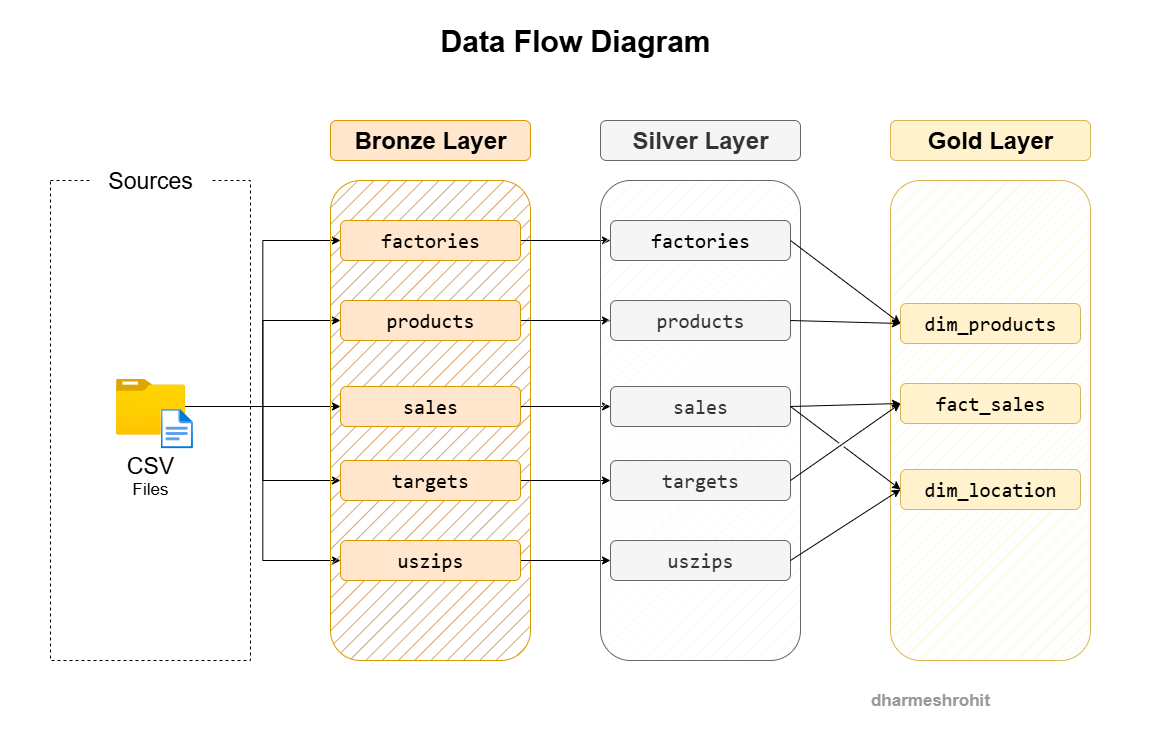

The diagram above was exported from draw.io. Its source (the exported page's mxGraphModel, read from the mxfile embedded in the PNG):
<mxGraphModel dx="1710" dy="1260" grid="1" gridSize="10" guides="1" tooltips="1" connect="1" arrows="1" fold="1" page="0" pageScale="1" pageWidth="1100" pageHeight="850" background="#ffffff" math="0" shadow="0">
  <root>
    <mxCell id="0" />
    <mxCell id="1" parent="0" />
    <mxCell id="02VENUH_K00ipzEpudyN-1" value="" style="rounded=0;whiteSpace=wrap;html=1;fillColor=none;dashed=1;" parent="1" vertex="1">
      <mxGeometry x="-80" y="-40" width="200" height="480" as="geometry" />
    </mxCell>
    <mxCell id="02VENUH_K00ipzEpudyN-2" value="&lt;font style=&quot;font-size: 23px;&quot;&gt;Sources&lt;/font&gt;" style="rounded=1;whiteSpace=wrap;html=1;strokeColor=none;" parent="1" vertex="1">
      <mxGeometry x="-40" y="-70" width="120" height="60" as="geometry" />
    </mxCell>
    <mxCell id="02VENUH_K00ipzEpudyN-18" style="edgeStyle=orthogonalEdgeStyle;rounded=0;orthogonalLoop=1;jettySize=auto;html=1;entryX=0;entryY=0.5;entryDx=0;entryDy=0;" parent="1" source="02VENUH_K00ipzEpudyN-3" target="02VENUH_K00ipzEpudyN-14" edge="1">
      <mxGeometry relative="1" as="geometry" />
    </mxCell>
    <mxCell id="02VENUH_K00ipzEpudyN-19" style="edgeStyle=orthogonalEdgeStyle;rounded=0;orthogonalLoop=1;jettySize=auto;html=1;entryX=0;entryY=0.5;entryDx=0;entryDy=0;" parent="1" source="02VENUH_K00ipzEpudyN-3" target="02VENUH_K00ipzEpudyN-13" edge="1">
      <mxGeometry relative="1" as="geometry" />
    </mxCell>
    <mxCell id="02VENUH_K00ipzEpudyN-20" style="edgeStyle=orthogonalEdgeStyle;rounded=0;orthogonalLoop=1;jettySize=auto;html=1;entryX=0;entryY=0.5;entryDx=0;entryDy=0;" parent="1" source="02VENUH_K00ipzEpudyN-3" target="02VENUH_K00ipzEpudyN-12" edge="1">
      <mxGeometry relative="1" as="geometry" />
    </mxCell>
    <mxCell id="02VENUH_K00ipzEpudyN-21" style="edgeStyle=orthogonalEdgeStyle;rounded=0;orthogonalLoop=1;jettySize=auto;html=1;entryX=0;entryY=0.5;entryDx=0;entryDy=0;" parent="1" source="02VENUH_K00ipzEpudyN-3" target="02VENUH_K00ipzEpudyN-15" edge="1">
      <mxGeometry relative="1" as="geometry" />
    </mxCell>
    <mxCell id="02VENUH_K00ipzEpudyN-22" style="edgeStyle=orthogonalEdgeStyle;rounded=0;orthogonalLoop=1;jettySize=auto;html=1;entryX=0;entryY=0.5;entryDx=0;entryDy=0;" parent="1" source="02VENUH_K00ipzEpudyN-3" target="02VENUH_K00ipzEpudyN-16" edge="1">
      <mxGeometry relative="1" as="geometry" />
    </mxCell>
    <mxCell id="02VENUH_K00ipzEpudyN-3" value="" style="image;aspect=fixed;html=1;points=[];align=center;fontSize=12;image=img/lib/azure2/general/Folder_Blank.svg;" parent="1" vertex="1">
      <mxGeometry x="-14.5" y="158" width="69" height="56.00000000000001" as="geometry" />
    </mxCell>
    <mxCell id="02VENUH_K00ipzEpudyN-6" value="" style="image;aspect=fixed;html=1;points=[];align=center;fontSize=12;image=img/lib/azure2/general/File.svg;" parent="1" vertex="1">
      <mxGeometry x="30" y="188" width="32.46" height="40" as="geometry" />
    </mxCell>
    <mxCell id="02VENUH_K00ipzEpudyN-8" value="&lt;font style=&quot;font-size: 23px;&quot;&gt;CSV&lt;/font&gt;&lt;div&gt;&lt;font style=&quot;font-size: 17px;&quot;&gt;Files&lt;/font&gt;&lt;/div&gt;" style="text;html=1;align=center;verticalAlign=middle;whiteSpace=wrap;rounded=0;" parent="1" vertex="1">
      <mxGeometry x="-10" y="240" width="60" height="30" as="geometry" />
    </mxCell>
    <mxCell id="02VENUH_K00ipzEpudyN-10" value="" style="rounded=1;whiteSpace=wrap;html=1;fillStyle=hatch;fillColor=light-dark(#c88946, #36210a);strokeColor=#d79b00;" parent="1" vertex="1">
      <mxGeometry x="200" y="-40" width="200" height="480" as="geometry" />
    </mxCell>
    <mxCell id="02VENUH_K00ipzEpudyN-11" value="&lt;font style=&quot;font-size: 24px;&quot;&gt;&lt;b&gt;Bronze Layer&lt;/b&gt;&lt;/font&gt;" style="rounded=1;whiteSpace=wrap;html=1;fillColor=#ffe6cc;strokeColor=#d79b00;" parent="1" vertex="1">
      <mxGeometry x="200" y="-100" width="200" height="40" as="geometry" />
    </mxCell>
    <mxCell id="fBaJYSuHAFaMCGPlBYbp-8" style="edgeStyle=orthogonalEdgeStyle;rounded=0;orthogonalLoop=1;jettySize=auto;html=1;entryX=0;entryY=0.5;entryDx=0;entryDy=0;" parent="1" source="02VENUH_K00ipzEpudyN-12" target="fBaJYSuHAFaMCGPlBYbp-3" edge="1">
      <mxGeometry relative="1" as="geometry" />
    </mxCell>
    <mxCell id="02VENUH_K00ipzEpudyN-12" value="&lt;h2 style=&quot;font-family: Consolas, &amp;quot;Courier New&amp;quot;, monospace; line-height: 19px; white-space: pre;&quot;&gt;&lt;font style=&quot;color: rgb(0, 0, 0); font-size: 20px; font-weight: normal;&quot;&gt;factories&lt;/font&gt;&lt;/h2&gt;" style="rounded=1;whiteSpace=wrap;html=1;fillColor=#ffe6cc;strokeColor=#d79b00;" parent="1" vertex="1">
      <mxGeometry x="210" width="180" height="40" as="geometry" />
    </mxCell>
    <mxCell id="fBaJYSuHAFaMCGPlBYbp-9" style="edgeStyle=orthogonalEdgeStyle;rounded=0;orthogonalLoop=1;jettySize=auto;html=1;" parent="1" source="02VENUH_K00ipzEpudyN-13" target="fBaJYSuHAFaMCGPlBYbp-4" edge="1">
      <mxGeometry relative="1" as="geometry" />
    </mxCell>
    <mxCell id="02VENUH_K00ipzEpudyN-13" value="&lt;h2 style=&quot;font-family: Consolas, &amp;quot;Courier New&amp;quot;, monospace; line-height: 19px; white-space: pre;&quot;&gt;&lt;span style=&quot;font-size: 20px; font-weight: normal;&quot;&gt;products&lt;/span&gt;&lt;/h2&gt;" style="rounded=1;whiteSpace=wrap;html=1;fillColor=#ffe6cc;strokeColor=#d79b00;" parent="1" vertex="1">
      <mxGeometry x="210" y="80" width="180" height="40" as="geometry" />
    </mxCell>
    <mxCell id="fBaJYSuHAFaMCGPlBYbp-10" style="edgeStyle=orthogonalEdgeStyle;rounded=0;orthogonalLoop=1;jettySize=auto;html=1;entryX=0;entryY=0.5;entryDx=0;entryDy=0;" parent="1" source="02VENUH_K00ipzEpudyN-14" target="fBaJYSuHAFaMCGPlBYbp-5" edge="1">
      <mxGeometry relative="1" as="geometry" />
    </mxCell>
    <mxCell id="02VENUH_K00ipzEpudyN-14" value="&lt;h2 style=&quot;font-family: Consolas, &amp;quot;Courier New&amp;quot;, monospace; line-height: 19px; white-space: pre;&quot;&gt;&lt;span style=&quot;font-size: 20px; font-weight: normal;&quot;&gt;sales&lt;/span&gt;&lt;/h2&gt;" style="rounded=1;whiteSpace=wrap;html=1;fillColor=#ffe6cc;strokeColor=#d79b00;" parent="1" vertex="1">
      <mxGeometry x="210" y="166" width="180" height="40" as="geometry" />
    </mxCell>
    <mxCell id="fBaJYSuHAFaMCGPlBYbp-11" style="edgeStyle=orthogonalEdgeStyle;rounded=0;orthogonalLoop=1;jettySize=auto;html=1;entryX=0;entryY=0.5;entryDx=0;entryDy=0;" parent="1" source="02VENUH_K00ipzEpudyN-15" target="fBaJYSuHAFaMCGPlBYbp-6" edge="1">
      <mxGeometry relative="1" as="geometry" />
    </mxCell>
    <mxCell id="02VENUH_K00ipzEpudyN-15" value="&lt;h2 style=&quot;font-family: Consolas, &amp;quot;Courier New&amp;quot;, monospace; line-height: 19px; white-space: pre;&quot;&gt;&lt;span style=&quot;font-size: 20px; font-weight: normal;&quot;&gt;targets&lt;/span&gt;&lt;/h2&gt;" style="rounded=1;whiteSpace=wrap;html=1;fillColor=#ffe6cc;strokeColor=#d79b00;" parent="1" vertex="1">
      <mxGeometry x="210" y="240" width="180" height="40" as="geometry" />
    </mxCell>
    <mxCell id="fBaJYSuHAFaMCGPlBYbp-12" style="edgeStyle=orthogonalEdgeStyle;rounded=0;orthogonalLoop=1;jettySize=auto;html=1;entryX=0;entryY=0.5;entryDx=0;entryDy=0;" parent="1" source="02VENUH_K00ipzEpudyN-16" target="fBaJYSuHAFaMCGPlBYbp-7" edge="1">
      <mxGeometry relative="1" as="geometry" />
    </mxCell>
    <mxCell id="02VENUH_K00ipzEpudyN-16" value="&lt;h2 style=&quot;font-family: Consolas, &amp;quot;Courier New&amp;quot;, monospace; line-height: 19px; white-space: pre;&quot;&gt;&lt;span style=&quot;font-size: 20px; font-weight: normal;&quot;&gt;uszips&lt;/span&gt;&lt;/h2&gt;" style="rounded=1;whiteSpace=wrap;html=1;fillColor=#ffe6cc;strokeColor=#d79b00;" parent="1" vertex="1">
      <mxGeometry x="210" y="320" width="180" height="40" as="geometry" />
    </mxCell>
    <mxCell id="02VENUH_K00ipzEpudyN-23" value="&lt;b&gt;&lt;font style=&quot;font-size: 30px;&quot;&gt;Data Flow Diagram&lt;/font&gt;&lt;/b&gt;" style="text;html=1;align=center;verticalAlign=middle;whiteSpace=wrap;rounded=0;" parent="1" vertex="1">
      <mxGeometry x="200" y="-200" width="490" height="40" as="geometry" />
    </mxCell>
    <mxCell id="fBaJYSuHAFaMCGPlBYbp-1" value="" style="rounded=1;whiteSpace=wrap;html=1;fillStyle=hatch;fillColor=#f5f5f5;strokeColor=#666666;fontColor=#333333;" parent="1" vertex="1">
      <mxGeometry x="470" y="-40" width="200" height="480" as="geometry" />
    </mxCell>
    <mxCell id="zMsG1xO50qx4habLw9mz-1" value="" style="rounded=1;whiteSpace=wrap;html=1;fillStyle=hatch;fillColor=#fff2cc;strokeColor=#d6b656;" vertex="1" parent="1">
      <mxGeometry x="760" y="-40" width="200" height="480" as="geometry" />
    </mxCell>
    <mxCell id="fBaJYSuHAFaMCGPlBYbp-2" value="&lt;font style=&quot;font-size: 24px;&quot;&gt;&lt;b&gt;Silver Layer&lt;/b&gt;&lt;/font&gt;" style="rounded=1;whiteSpace=wrap;html=1;fillColor=#f5f5f5;strokeColor=#666666;fontColor=#333333;" parent="1" vertex="1">
      <mxGeometry x="470" y="-100" width="200" height="40" as="geometry" />
    </mxCell>
    <mxCell id="zMsG1xO50qx4habLw9mz-2" value="&lt;font style=&quot;font-size: 24px;&quot;&gt;&lt;b&gt;Gold Layer&lt;/b&gt;&lt;/font&gt;" style="rounded=1;whiteSpace=wrap;html=1;fillColor=#fff2cc;strokeColor=#d6b656;" vertex="1" parent="1">
      <mxGeometry x="760" y="-100" width="200" height="40" as="geometry" />
    </mxCell>
    <mxCell id="fBaJYSuHAFaMCGPlBYbp-3" value="&lt;h2 style=&quot;font-family: Consolas, &amp;quot;Courier New&amp;quot;, monospace; line-height: 19px; white-space: pre;&quot;&gt;&lt;font style=&quot;color: rgb(0, 0, 0); font-size: 20px; font-weight: normal;&quot;&gt;factories&lt;/font&gt;&lt;/h2&gt;" style="rounded=1;whiteSpace=wrap;html=1;fillColor=#f5f5f5;strokeColor=#666666;fontColor=#333333;" parent="1" vertex="1">
      <mxGeometry x="480" width="180" height="40" as="geometry" />
    </mxCell>
    <mxCell id="zMsG1xO50qx4habLw9mz-3" value="&lt;h2 style=&quot;font-family: Consolas, &amp;quot;Courier New&amp;quot;, monospace; line-height: 19px; white-space: pre;&quot;&gt;&lt;span style=&quot;font-size: 20px; font-weight: 400;&quot;&gt;dim_products&lt;/span&gt;&lt;/h2&gt;" style="rounded=1;whiteSpace=wrap;html=1;fillColor=#fff2cc;strokeColor=#d6b656;" vertex="1" parent="1">
      <mxGeometry x="770" y="83" width="180" height="40" as="geometry" />
    </mxCell>
    <mxCell id="fBaJYSuHAFaMCGPlBYbp-4" value="&lt;h2 style=&quot;font-family: Consolas, &amp;quot;Courier New&amp;quot;, monospace; line-height: 19px; white-space: pre;&quot;&gt;&lt;span style=&quot;font-size: 20px; font-weight: normal;&quot;&gt;products&lt;/span&gt;&lt;/h2&gt;" style="rounded=1;whiteSpace=wrap;html=1;fillColor=#f5f5f5;strokeColor=#666666;fontColor=#333333;" parent="1" vertex="1">
      <mxGeometry x="480" y="80" width="180" height="40" as="geometry" />
    </mxCell>
    <mxCell id="zMsG1xO50qx4habLw9mz-4" value="&lt;h2 style=&quot;font-family: Consolas, &amp;quot;Courier New&amp;quot;, monospace; line-height: 19px; white-space: pre;&quot;&gt;&lt;span style=&quot;font-size: 20px; font-weight: 400;&quot;&gt;fact_sales&lt;/span&gt;&lt;/h2&gt;" style="rounded=1;whiteSpace=wrap;html=1;fillColor=#fff2cc;strokeColor=#d6b656;" vertex="1" parent="1">
      <mxGeometry x="770" y="163" width="180" height="40" as="geometry" />
    </mxCell>
    <mxCell id="fBaJYSuHAFaMCGPlBYbp-5" value="&lt;h2 style=&quot;font-family: Consolas, &amp;quot;Courier New&amp;quot;, monospace; line-height: 19px; white-space: pre;&quot;&gt;&lt;span style=&quot;font-size: 20px; font-weight: normal;&quot;&gt;sales&lt;/span&gt;&lt;/h2&gt;" style="rounded=1;whiteSpace=wrap;html=1;fillColor=#f5f5f5;strokeColor=#666666;fontColor=#333333;" parent="1" vertex="1">
      <mxGeometry x="480" y="166" width="180" height="40" as="geometry" />
    </mxCell>
    <mxCell id="zMsG1xO50qx4habLw9mz-5" value="&lt;h2 style=&quot;font-family: Consolas, &amp;quot;Courier New&amp;quot;, monospace; line-height: 19px; white-space: pre;&quot;&gt;&lt;span style=&quot;font-size: 20px; font-weight: 400;&quot;&gt;dim_location&lt;/span&gt;&lt;/h2&gt;" style="rounded=1;whiteSpace=wrap;html=1;fillColor=#fff2cc;strokeColor=#d6b656;" vertex="1" parent="1">
      <mxGeometry x="770" y="249" width="180" height="40" as="geometry" />
    </mxCell>
    <mxCell id="fBaJYSuHAFaMCGPlBYbp-6" value="&lt;h2 style=&quot;font-family: Consolas, &amp;quot;Courier New&amp;quot;, monospace; line-height: 19px; white-space: pre;&quot;&gt;&lt;span style=&quot;font-size: 20px; font-weight: normal;&quot;&gt;targets&lt;/span&gt;&lt;/h2&gt;" style="rounded=1;whiteSpace=wrap;html=1;fillColor=#f5f5f5;strokeColor=#666666;fontColor=#333333;" parent="1" vertex="1">
      <mxGeometry x="480" y="240" width="180" height="40" as="geometry" />
    </mxCell>
    <mxCell id="fBaJYSuHAFaMCGPlBYbp-7" value="&lt;h2 style=&quot;font-family: Consolas, &amp;quot;Courier New&amp;quot;, monospace; line-height: 19px; white-space: pre;&quot;&gt;&lt;span style=&quot;font-size: 20px; font-weight: normal;&quot;&gt;uszips&lt;/span&gt;&lt;/h2&gt;" style="rounded=1;whiteSpace=wrap;html=1;fillColor=#f5f5f5;strokeColor=#666666;fontColor=#333333;" parent="1" vertex="1">
      <mxGeometry x="480" y="320" width="180" height="40" as="geometry" />
    </mxCell>
    <mxCell id="zMsG1xO50qx4habLw9mz-9" value="" style="endArrow=classic;html=1;rounded=0;entryX=0;entryY=0.5;entryDx=0;entryDy=0;exitX=1;exitY=0.5;exitDx=0;exitDy=0;jumpStyle=gap;" edge="1" parent="1" source="fBaJYSuHAFaMCGPlBYbp-3" target="zMsG1xO50qx4habLw9mz-3">
      <mxGeometry width="50" height="50" relative="1" as="geometry">
        <mxPoint x="580" y="240" as="sourcePoint" />
        <mxPoint x="630" y="190" as="targetPoint" />
      </mxGeometry>
    </mxCell>
    <mxCell id="zMsG1xO50qx4habLw9mz-10" value="" style="endArrow=classic;html=1;rounded=0;exitX=1;exitY=0.5;exitDx=0;exitDy=0;entryX=0;entryY=0.5;entryDx=0;entryDy=0;jumpStyle=gap;" edge="1" parent="1" source="fBaJYSuHAFaMCGPlBYbp-4" target="zMsG1xO50qx4habLw9mz-3">
      <mxGeometry width="50" height="50" relative="1" as="geometry">
        <mxPoint x="670" y="30" as="sourcePoint" />
        <mxPoint x="740" y="150" as="targetPoint" />
      </mxGeometry>
    </mxCell>
    <mxCell id="zMsG1xO50qx4habLw9mz-12" value="" style="endArrow=classic;html=1;rounded=0;exitX=1;exitY=0.5;exitDx=0;exitDy=0;entryX=0;entryY=0.5;entryDx=0;entryDy=0;jumpStyle=gap;" edge="1" parent="1" source="fBaJYSuHAFaMCGPlBYbp-5" target="zMsG1xO50qx4habLw9mz-4">
      <mxGeometry width="50" height="50" relative="1" as="geometry">
        <mxPoint x="700" y="100" as="sourcePoint" />
        <mxPoint x="810" y="103" as="targetPoint" />
      </mxGeometry>
    </mxCell>
    <mxCell id="zMsG1xO50qx4habLw9mz-13" value="" style="endArrow=classic;html=1;rounded=0;entryX=0;entryY=0.5;entryDx=0;entryDy=0;exitX=1;exitY=0.5;exitDx=0;exitDy=0;jumpStyle=gap;" edge="1" parent="1" source="fBaJYSuHAFaMCGPlBYbp-6" target="zMsG1xO50qx4habLw9mz-4">
      <mxGeometry width="50" height="50" relative="1" as="geometry">
        <mxPoint x="710" y="250" as="sourcePoint" />
        <mxPoint x="820" y="253" as="targetPoint" />
      </mxGeometry>
    </mxCell>
    <mxCell id="zMsG1xO50qx4habLw9mz-14" value="" style="endArrow=classic;html=1;rounded=0;exitX=1;exitY=0.5;exitDx=0;exitDy=0;entryX=0;entryY=0.5;entryDx=0;entryDy=0;jumpStyle=gap;" edge="1" parent="1" source="fBaJYSuHAFaMCGPlBYbp-7" target="zMsG1xO50qx4habLw9mz-5">
      <mxGeometry width="50" height="50" relative="1" as="geometry">
        <mxPoint x="710" y="270" as="sourcePoint" />
        <mxPoint x="820" y="273" as="targetPoint" />
      </mxGeometry>
    </mxCell>
    <mxCell id="zMsG1xO50qx4habLw9mz-15" value="" style="endArrow=classic;html=1;rounded=0;exitX=1;exitY=0.5;exitDx=0;exitDy=0;entryX=0;entryY=0.5;entryDx=0;entryDy=0;jumpStyle=gap;" edge="1" parent="1" source="fBaJYSuHAFaMCGPlBYbp-5" target="zMsG1xO50qx4habLw9mz-5">
      <mxGeometry width="50" height="50" relative="1" as="geometry">
        <mxPoint x="790" y="340" as="sourcePoint" />
        <mxPoint x="900" y="343" as="targetPoint" />
      </mxGeometry>
    </mxCell>
    <mxCell id="zMsG1xO50qx4habLw9mz-16" value="&lt;font style=&quot;font-size: 17px;&quot; color=&quot;#999999&quot;&gt;&lt;b style=&quot;&quot;&gt;dharmeshrohit&lt;/b&gt;&lt;/font&gt;" style="text;html=1;align=center;verticalAlign=middle;whiteSpace=wrap;rounded=0;" vertex="1" parent="1">
      <mxGeometry x="730" y="470" width="140" height="20" as="geometry" />
    </mxCell>
    <mxCell id="zMsG1xO50qx4habLw9mz-17" value="" style="rounded=0;whiteSpace=wrap;html=1;fillColor=none;strokeColor=none;" vertex="1" parent="1">
      <mxGeometry x="-130" y="-220" width="1150" height="740" as="geometry" />
    </mxCell>
  </root>
</mxGraphModel>